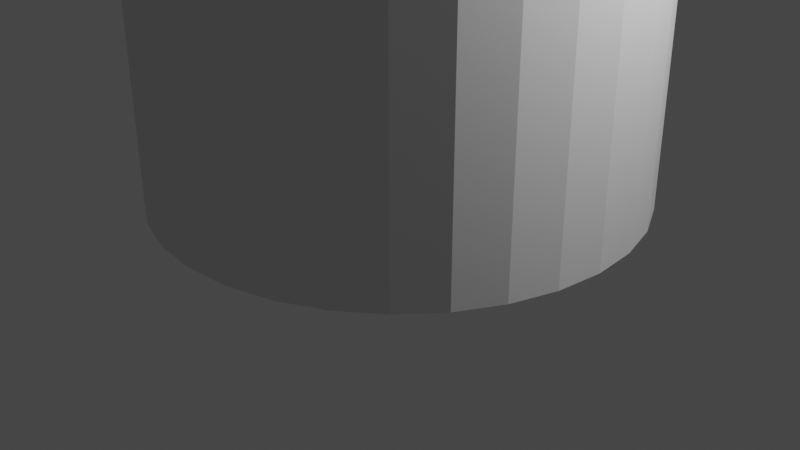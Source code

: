 # Source: rubbishBinCircular.blend  (saved by Blender 2.80.75; exported with 4.5.12 LTS)
import bpy
from mathutils import Matrix  # noqa: F401  (used for matrix-valued properties, if any)

bpy.ops.wm.read_factory_settings(use_empty=True)
scene = bpy.context.scene
scene.name = 'Scene'

# ---- collections
col_collection = bpy.data.collections.new('Collection'); scene.collection.children.link(col_collection)

# ---- world
world_world = bpy.data.worlds.new('World'); scene.world = world_world
world_world.use_nodes = True; world_world.node_tree.nodes.clear()
_N = world_world.node_tree.nodes; _L = world_world.node_tree.links
n0 = _N.new('ShaderNodeOutputWorld'); n0.name = 'World Output'; n0.location = (300, 300)
n1 = _N.new('ShaderNodeBackground'); n1.name = 'Background'; n1.location = (10, 300)
n1.inputs[0].default_value = (0.05088, 0.05088, 0.05088, 1.0)
_L.new(n1.outputs[0], n0.inputs[0])
n0.is_active_output = True
world_world.color = (0.05088, 0.05088, 0.05088)
world_world.use_sun_shadow = False
world_world.sun_shadow_jitter_overblur = 0.0

# ---- cameras
cam_camera = bpy.data.cameras.new('Camera')
cam_camera.clip_end = 100.0
cam_camera.ortho_scale = 7.314

# ---- lights
light_light = bpy.data.lights.new('Light', 'POINT')
light_light.transmission_factor = 0.0
light_light.energy = 1000.0
light_light.shadow_soft_size = 0.1
light_light.shadow_maximum_resolution = 0.006
light_light.use_absolute_resolution = True

# ---- meshes
me_cylinder = bpy.data.meshes.new('Cylinder')
me_cylinder.from_pydata([(0.0, 1.0, -1.482), (0.0, 1.0, 1.482), (0.1951, 0.9808, -1.482), (0.1951, 0.9808, 1.482), (0.3827, 0.9239, -1.482), (0.3827, 0.9239, 1.482), (0.5556, 0.8315, -1.482), (0.5556, 0.8315, 1.482), (0.7071, 0.7071, -1.482), (0.7071, 0.7071, 1.482), (0.8315, 0.5556, -1.482), (0.8315, 0.5556, 1.482), (0.9239, 0.3827, -1.482), (0.9239, 0.3827, 1.482), (0.9808, 0.1951, -1.482), (0.9808, 0.1951, 1.482), (1.0, 7.55e-08, -1.482), (1.0, 7.55e-08, 1.482), (0.9808, -0.1951, -1.482), (0.9808, -0.1951, 1.482), (0.9239, -0.3827, -1.482), (0.9239, -0.3827, 1.482), (0.8315, -0.5556, -1.482), (0.8315, -0.5556, 1.482), (0.7071, -0.7071, -1.482), (0.7071, -0.7071, 1.482), (0.5556, -0.8315, -1.482), (0.5556, -0.8315, 1.482), (0.3827, -0.9239, -1.482), (0.3827, -0.9239, 1.482), (0.1951, -0.9808, -1.482), (0.1951, -0.9808, 1.482), (-3.258e-07, -1.0, -1.482), (-3.258e-07, -1.0, 1.482), (-0.1951, -0.9808, -1.482), (-0.1951, -0.9808, 1.482), (-0.3827, -0.9239, -1.482), (-0.3827, -0.9239, 1.482), (-0.5556, -0.8315, -1.482), (-0.5556, -0.8315, 1.482), (-0.7071, -0.7071, -1.482), (-0.7071, -0.7071, 1.482), (-0.8315, -0.5556, -1.482), (-0.8315, -0.5556, 1.482), (-0.9239, -0.3827, -1.482), (-0.9239, -0.3827, 1.482), (-0.9808, -0.1951, -1.482), (-0.9808, -0.1951, 1.482), (-1.0, 9.656e-07, -1.482), (-1.0, 9.656e-07, 1.482), (-0.9808, 0.1951, -1.482), (-0.9808, 0.1951, 1.482), (-0.9239, 0.3827, -1.482), (-0.9239, 0.3827, 1.482), (-0.8315, 0.5556, -1.482), (-0.8315, 0.5556, 1.482), (-0.7071, 0.7071, -1.482), (-0.7071, 0.7071, 1.482), (-0.5556, 0.8315, -1.482), (-0.5556, 0.8315, 1.482), (-0.3827, 0.9239, -1.482), (-0.3827, 0.9239, 1.482), (-0.1951, 0.9808, -1.482), (-0.1951, 0.9808, 1.482)], [], [(0, 1, 3, 2), (2, 3, 5, 4), (4, 5, 7, 6), (6, 7, 9, 8), (8, 9, 11, 10), (10, 11, 13, 12), (12, 13, 15, 14), (14, 15, 17, 16), (16, 17, 19, 18), (18, 19, 21, 20), (20, 21, 23, 22), (22, 23, 25, 24), (24, 25, 27, 26), (26, 27, 29, 28), (28, 29, 31, 30), (30, 31, 33, 32), (32, 33, 35, 34), (34, 35, 37, 36), (36, 37, 39, 38), (38, 39, 41, 40), (40, 41, 43, 42), (42, 43, 45, 44), (44, 45, 47, 46), (46, 47, 49, 48), (48, 49, 51, 50), (50, 51, 53, 52), (52, 53, 55, 54), (54, 55, 57, 56), (56, 57, 59, 58), (58, 59, 61, 60), (60, 61, 63, 62), (62, 63, 1, 0), (0, 2, 4, 6, 8, 10, 12, 14, 16, 18, 20, 22, 24, 26, 28, 30, 32, 34, 36, 38, 40, 42, 44, 46, 48, 50, 52, 54, 56, 58, 60, 62)])
_uv = me_cylinder.uv_layers.new(name='UVMap')
_uv.uv.foreach_set('vector', [1.0, 0.5, 1.0, 1.0, 0.9688, 1.0, 0.9688, 0.5, 0.9688, 0.5, 0.9688, 1.0, 0.9375, 1.0, 0.9375, 0.5, 0.9375, 0.5, 0.9375, 1.0, 0.9062, 1.0, 0.9062, 0.5, 0.9062, 0.5, 0.9062, 1.0, 0.875, 1.0, 0.875, 0.5, 0.875, 0.5, 0.875, 1.0, 0.8438, 1.0, 0.8438, 0.5, 0.8438, 0.5, 0.8438, 1.0, 0.8125, 1.0, 0.8125, 0.5, 0.8125, 0.5, 0.8125, 1.0, 0.7812, 1.0, 0.7812, 0.5, 0.7812, 0.5, 0.7812, 1.0, 0.75, 1.0, 0.75, 0.5, 0.75, 0.5, 0.75, 1.0, 0.7188, 1.0, 0.7188, 0.5, 0.7188, 0.5, 0.7188, 1.0, 0.6875, 1.0, 0.6875, 0.5, 0.6875, 0.5, 0.6875, 1.0, 0.6562, 1.0, 0.6562, 0.5, 0.6562, 0.5, 0.6562, 1.0, 0.625, 1.0, 0.625, 0.5, 0.625, 0.5, 0.625, 1.0, 0.5938, 1.0, 0.5938, 0.5, 0.5938, 0.5, 0.5938, 1.0, 0.5625, 1.0, 0.5625, 0.5, 0.5625, 0.5, 0.5625, 1.0, 0.5312, 1.0, 0.5312, 0.5, 0.5312, 0.5, 0.5312, 1.0, 0.5, 1.0, 0.5, 0.5, 0.5, 0.5, 0.5, 1.0, 0.4688, 1.0, 0.4688, 0.5, 0.4688, 0.5, 0.4688, 1.0, 0.4375, 1.0, 0.4375, 0.5, 0.4375, 0.5, 0.4375, 1.0, 0.4062, 1.0, 0.4062, 0.5, 0.4062, 0.5, 0.4062, 1.0, 0.375, 1.0, 0.375, 0.5, 0.375, 0.5, 0.375, 1.0, 0.3438, 1.0, 0.3438, 0.5, 0.3438, 0.5, 0.3438, 1.0, 0.3125, 1.0, 0.3125, 0.5, 0.3125, 0.5, 0.3125, 1.0, 0.2812, 1.0, 0.2812, 0.5, 0.2812, 0.5, 0.2812, 1.0, 0.25, 1.0, 0.25, 0.5, 0.25, 0.5, 0.25, 1.0, 0.2188, 1.0, 0.2188, 0.5, 0.2188, 0.5, 0.2188, 1.0, 0.1875, 1.0, 0.1875, 0.5, 0.1875, 0.5, 0.1875, 1.0, 0.1562, 1.0, 0.1562, 0.5, 0.1562, 0.5, 0.1562, 1.0, 0.125, 1.0, 0.125, 0.5, 0.125, 0.5, 0.125, 1.0, 0.09375, 1.0, 0.09375, 0.5, 0.09375, 0.5, 0.09375, 1.0, 0.0625, 1.0, 0.0625, 0.5, 0.0625, 0.5, 0.0625, 1.0, 0.03125, 1.0, 0.03125, 0.5, 0.03125, 0.5, 0.03125, 1.0, 0.0, 1.0, 0.0, 0.5, 0.75, 0.49, 0.7968, 0.4854, 0.8418, 0.4717, 0.8833, 0.4496, 0.9197, 0.4197, 0.9496, 0.3833, 0.9717, 0.3418, 0.9854, 0.2968, 0.99, 0.25, 0.9854, 0.2032, 0.9717, 0.1582, 0.9496, 0.1167, 0.9197, 0.08029, 0.8833, 0.05045, 0.8418, 0.02827, 0.7968, 0.01461, 0.75, 0.01, 0.7032, 0.01461, 0.6582, 0.02827, 0.6167, 0.05045, 0.5803, 0.08029, 0.5504, 0.1167, 0.5283, 0.1582, 0.5146, 0.2032, 0.51, 0.25, 0.5146, 0.2968, 0.5283, 0.3418, 0.5504, 0.3833, 0.5803, 0.4197, 0.6167, 0.4496, 0.6582, 0.4717, 0.7032, 0.4854])
me_cylinder.use_remesh_preserve_volume = False
me_cylinder.use_remesh_preserve_attributes = False
me_cylinder.use_mirror_vertex_groups = False
me_cylinder.update()

# ---- objects
ob_light = bpy.data.objects.new('Light', light_light)
ob_camera = bpy.data.objects.new('Camera', cam_camera)
ob_cylinder = bpy.data.objects.new('Cylinder', me_cylinder)

# ---- transforms, parenting, visibility, modifiers, constraints
ob_light.location = (4.076, 1.005, 5.904)
ob_light.rotation_euler = (0.6503, 0.05522, 1.866)
ob_light.lock_rotations_4d = False
ob_light.empty_display_type = 'ARROWS'
ob_light.color = (0.0, 0.0, 0.0, 0.0)
ob_light.lineart.crease_threshold = 0.0
ob_camera.location = (7.359, -6.926, 4.958)
ob_camera.rotation_euler = (1.109, 0.0, 0.8149)
ob_camera.lock_rotations_4d = False
ob_camera.empty_display_type = 'ARROWS'
ob_camera.color = (0.0, 0.0, 0.0, 0.0)
ob_camera.display_type = 'WIRE'
ob_camera.lineart.crease_threshold = 0.0
ob_cylinder.location = (0.0, 0.0, 4.063)
ob_cylinder.scale = (2.492, 2.492, 2.492)
ob_cylinder.lineart.crease_threshold = 0.0

# ---- collection membership
col_collection.objects.link(ob_light)
col_collection.objects.link(ob_camera)
col_collection.objects.link(ob_cylinder)

# ---- scene / render settings (as saved in the file)
scene.camera = ob_camera
scene.frame_start = 1; scene.frame_end = 250; scene.frame_set(1)
scene.render.engine = 'BLENDER_EEVEE_NEXT'
scene.cycles.use_denoising = False
scene.cycles.samples = 128
scene.cycles.sampling_pattern = 'TABULATED_SOBOL'
scene.cycles.use_adaptive_sampling = False
scene.cycles.use_light_tree = False
scene.view_settings.view_transform = 'Filmic'
bpy.context.view_layer.update()
